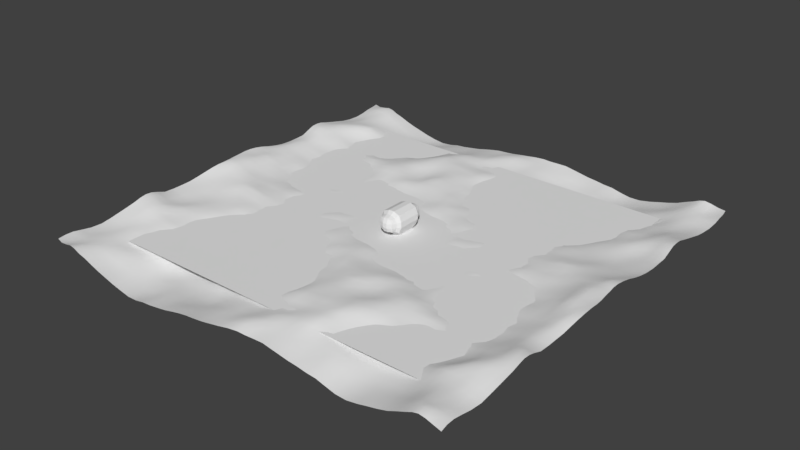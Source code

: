 # Source: 1.blend  (saved by Blender 2.79.0; exported with 4.5.12 LTS)
import bpy
from mathutils import Matrix  # noqa: F401  (used for matrix-valued properties, if any)

bpy.ops.wm.read_factory_settings(use_empty=True)
scene = bpy.context.scene
scene.name = 'Scene'

# ---- collections
col_collection_1 = bpy.data.collections.new('Collection 1'); scene.collection.children.link(col_collection_1)

# ---- world
world_world = bpy.data.worlds.new('World'); scene.world = world_world
world_world.color = (0.05088, 0.05088, 0.05088)
world_world.use_sun_shadow = False
world_world.sun_shadow_jitter_overblur = 0.0
world_world.cycles.sampling_method = 'MANUAL'

# ---- meshes
me_plane_003 = bpy.data.meshes.new('Plane.003')
me_plane_003.from_pydata([(-1.0, -1.0, 0.0), (1.0, -1.0, 0.0), (-1.0, 1.0, 0.0), (1.0, 1.0, 0.0)], [], [(0, 1, 3, 2)])
_uv = me_plane_003.uv_layers.new(name='UVMap')
_uv.uv.foreach_set('vector', [0.0001, 9.998e-05, 0.9999, 9.998e-05, 0.9999, 0.9999, 9.998e-05, 0.9999])
me_plane_003.use_remesh_preserve_volume = False
me_plane_003.use_remesh_preserve_attributes = False
me_plane_003.use_mirror_vertex_groups = False
me_plane_003.update()
me_plane_001 = bpy.data.meshes.new('Plane.001')
me_plane_001.from_pydata([(-1.0, -1.0, 0.0), (1.0, -1.0, 0.0), (-1.0, 1.0, 0.0), (1.0, 1.0, 0.0)], [], [(0, 1, 3, 2)])
_uv = me_plane_001.uv_layers.new(name='UVMap')
_uv.uv.foreach_set('vector', [0.0, 0.0, 0.0, 0.0, 0.0, 0.0, 0.0, 0.0])
me_plane_001.use_remesh_preserve_volume = False
me_plane_001.use_remesh_preserve_attributes = False
me_plane_001.use_mirror_vertex_groups = False
me_plane_001.update()
me_cube_003 = bpy.data.meshes.new('Cube.003')
me_cube_003.from_pydata([(1.019, 1.37, 0.4521), (0.3227, 1.37, 0.1636), (-1.308, 1.37, 1.794), (-1.019, 1.37, 2.49), (-0.3227, 1.37, 2.779), (-1.308, 1.37, 1.148), (-1.019, 1.37, 0.4521), (-0.3227, 1.37, 0.1636), (-0.2468, -1.747, 0.4712), (-0.2468, -2.5, 1.224), (-1.0, -1.747, 1.224), (-0.2468, -2.279, 0.6918), (-0.6817, -2.182, 0.7895), (-0.7794, -2.279, 1.224), (-0.7794, -1.747, 0.6918), (-0.2468, -2.5, 1.718), (-0.2468, -1.747, 2.471), (-1.0, -1.747, 1.718), (-0.2468, -2.279, 2.251), (-0.6817, -2.182, 2.153), (-0.7794, -1.747, 2.251), (-0.7794, -2.279, 1.718), (-0.2468, 1.747, 0.4712), (-1.0, 1.747, 1.224), (-0.2468, 2.5, 1.224), (-0.7794, 1.747, 0.6918), (-0.6817, 2.182, 0.7895), (-0.7794, 2.279, 1.224), (-0.2468, 2.279, 0.6918), (-0.2468, 1.747, 2.471), (-0.2468, 2.5, 1.718), (-1.0, 1.747, 1.718), (-0.2468, 2.279, 2.251), (-0.6817, 2.182, 2.153), (-0.7794, 2.279, 1.718), (-0.7794, 1.747, 2.251), (0.2468, -1.747, 0.4712), (1.0, -1.747, 1.224), (0.2468, -2.5, 1.224), (0.7794, -1.747, 0.6918), (0.6817, -2.182, 0.7895), (0.7794, -2.279, 1.224), (0.2468, -2.279, 0.6918), (0.2468, -1.747, 2.471), (0.2468, -2.5, 1.718), (1.0, -1.747, 1.718), (0.2468, -2.279, 2.251), (0.6817, -2.182, 2.153), (0.7794, -2.279, 1.718), (0.7794, -1.747, 2.251), (0.2468, 1.747, 0.4712), (0.2468, 2.5, 1.224), (1.0, 1.747, 1.224), (0.2468, 2.279, 0.6918), (0.6817, 2.182, 0.7895), (0.7794, 2.279, 1.224), (0.7794, 1.747, 0.6918), (0.2468, 1.747, 2.471), (1.0, 1.747, 1.718), (0.2468, 2.5, 1.718), (0.7794, 1.747, 2.251), (0.6817, 2.182, 2.153), (0.7794, 2.279, 1.718), (0.2468, 2.279, 2.251), (1.308, 1.37, 1.148), (0.3227, 1.37, 2.779), (1.019, 1.37, 2.49), (1.308, 1.37, 1.794), (1.308, -1.37, 1.794), (1.019, -1.37, 2.49), (0.3227, -1.37, 0.1636), (-0.3227, -1.37, 2.779), (-1.019, -1.37, 0.4521), (-1.308, -1.37, 1.148), (-0.3227, -1.37, 0.1636), (-1.019, -1.37, 2.49), (-1.308, -1.37, 1.794), (1.019, -1.37, 0.4521), (1.308, -1.37, 1.148), (0.3227, -1.37, 2.779), (-1.0, -1.0, -0.5), (-1.0, 1.0, -0.5), (1.0, -1.0, -0.5), (1.0, 1.0, -0.5), (0.9002, 1.0, 0.1636), (0.9002, -1.0, 0.1636), (-0.9002, 1.0, 0.1636), (-0.9002, -1.0, 0.1636)], [], [(44, 9, 38), (68, 37, 78), (50, 7, 22), (71, 43, 79), (2, 23, 5), (30, 51, 24), (8, 12, 14), (9, 12, 11), (10, 12, 13), (15, 19, 21), (16, 19, 18), (17, 19, 20), (22, 26, 28), (23, 26, 25), (24, 26, 27), (29, 33, 35), (30, 33, 32), (31, 33, 34), (36, 40, 42), (37, 40, 39), (38, 40, 41), (43, 47, 49), (44, 47, 46), (45, 47, 48), (50, 54, 56), (51, 54, 53), (52, 54, 55), (57, 61, 63), (58, 61, 60), (59, 61, 62), (74, 14, 72), (14, 73, 72), (15, 13, 9), (21, 10, 13), (4, 35, 3), (35, 2, 3), (24, 34, 30), (34, 23, 31), (22, 53, 50), (28, 51, 53), (57, 32, 29), (63, 30, 32), (58, 55, 62), (55, 59, 62), (1, 56, 0), (56, 64, 0), (79, 49, 69), (49, 68, 69), (38, 48, 44), (48, 37, 45), (36, 11, 8), (42, 9, 11), (16, 46, 43), (18, 44, 46), (70, 8, 74), (60, 67, 58), (65, 60, 57), (0, 78, 77), (44, 15, 9), (3, 76, 75), (4, 75, 71), (25, 5, 23), (7, 25, 22), (76, 5, 73), (29, 65, 57), (58, 64, 52), (17, 73, 10), (71, 20, 16), (20, 76, 17), (70, 39, 36), (39, 78, 37), (7, 84, 86), (69, 67, 66), (65, 69, 66), (72, 5, 6), (84, 82, 83), (4, 79, 65), (67, 78, 64), (86, 72, 6), (86, 83, 81), (85, 0, 77), (82, 87, 80), (83, 80, 81), (85, 74, 87), (87, 81, 80), (68, 45, 37), (50, 1, 7), (71, 16, 43), (2, 31, 23), (30, 59, 51), (8, 11, 12), (9, 13, 12), (10, 14, 12), (15, 18, 19), (16, 20, 19), (17, 21, 19), (22, 25, 26), (23, 27, 26), (24, 28, 26), (29, 32, 33), (30, 34, 33), (31, 35, 33), (36, 39, 40), (37, 41, 40), (38, 42, 40), (43, 46, 47), (44, 48, 47), (45, 49, 47), (50, 53, 54), (51, 55, 54), (52, 56, 54), (57, 60, 61), (58, 62, 61), (59, 63, 61), (74, 8, 14), (14, 10, 73), (15, 21, 13), (21, 17, 10), (4, 29, 35), (35, 31, 2), (24, 27, 34), (34, 27, 23), (22, 28, 53), (28, 24, 51), (57, 63, 32), (63, 59, 30), (58, 52, 55), (55, 51, 59), (1, 50, 56), (56, 52, 64), (79, 43, 49), (49, 45, 68), (38, 41, 48), (48, 41, 37), (36, 42, 11), (42, 38, 9), (16, 18, 46), (18, 15, 44), (70, 36, 8), (60, 66, 67), (65, 66, 60), (0, 64, 78), (3, 2, 76), (4, 3, 75), (25, 6, 5), (7, 6, 25), (76, 2, 5), (29, 4, 65), (58, 67, 64), (17, 76, 73), (71, 75, 20), (20, 75, 76), (70, 77, 39), (39, 77, 78), (7, 1, 84), (69, 68, 67), (65, 79, 69), (72, 73, 5), (84, 85, 82), (4, 71, 79), (67, 68, 78), (87, 74, 72), (6, 7, 86), (86, 87, 72), (86, 84, 83), (84, 1, 0), (77, 70, 85), (85, 84, 0), (82, 85, 87), (83, 82, 80), (85, 70, 74), (87, 86, 81)])
me_cube_003.use_remesh_preserve_volume = False
me_cube_003.use_remesh_preserve_attributes = False
me_cube_003.use_mirror_vertex_groups = False
me_cube_003.update()

# ---- objects
ob_bake = bpy.data.objects.new('bake', me_plane_003)
ob_ocean = bpy.data.objects.new('ocean', me_plane_001)
ob_cube_001 = bpy.data.objects.new('Cube.001', me_cube_003)

# ---- transforms, parenting, visibility, modifiers, constraints
ob_bake.location = (0.0, 0.0, 0.0)
ob_bake.scale = (20.0, 20.0, 20.0)
ob_bake.lineart.crease_threshold = 0.0
ob_ocean.location = (0.0, 0.0, 0.0)
ob_ocean.lineart.crease_threshold = 0.0
_m = ob_ocean.modifiers.new('Ocean', 'OCEAN')
_m.wave_scale = 2.85
_m.time = 19.75
_m.frame_end = 20
_m = ob_ocean.modifiers.new('Ocean.001', 'OCEAN')
_m.geometry_mode = 'DISPLACE'
_m.wave_scale = 0.15
_m.time = 24.75
_m.frame_end = 20
ob_cube_001.location = (0.0, 0.0, 0.0)
ob_cube_001.hide_viewport = True
ob_cube_001.lineart.crease_threshold = 0.0

# ---- collection membership
col_collection_1.objects.link(ob_bake)
col_collection_1.objects.link(ob_ocean)
col_collection_1.objects.link(ob_cube_001)

# ---- scene / render settings (as saved in the file)
scene.frame_start = 1; scene.frame_end = 20; scene.frame_set(20)
scene.render.engine = 'BLENDER_EEVEE_NEXT'
scene.render.resolution_percentage = 50
scene.render.dither_intensity = 0.0
scene.render.use_bake_selected_to_active = True
scene.cycles.use_denoising = False
scene.cycles.samples = 128
scene.cycles.sampling_pattern = 'TABULATED_SOBOL'
scene.cycles.use_adaptive_sampling = False
scene.cycles.use_light_tree = False
scene.cycles.blur_glossy = 0.0
scene.cycles.sample_clamp_indirect = 0.0
scene.view_settings.view_transform = 'Standard'
bpy.context.view_layer.update()

# ---- added for rendering (the .blend has no active camera and no usable light): camera, sun
cam_auto = bpy.data.cameras.new('AutoCamera')
cam_auto.lens = 50.0
cam_auto.sensor_width = 36.0
cam_auto.clip_end = 1174.0
ob_auto_camera = bpy.data.objects.new('AutoCamera', cam_auto)
scene.collection.objects.link(ob_auto_camera)
ob_auto_camera.location = (66.895, -80.274, 54.0752)
ob_auto_camera.rotation_euler = (1.09748, -7.21219e-08, 0.694738)
scene.camera = ob_auto_camera
light_auto_sun = bpy.data.lights.new('AutoSun', 'SUN')
light_auto_sun.energy = 3.0
light_auto_sun.angle = 0.0523599
ob_auto_sun = bpy.data.objects.new('AutoSun', light_auto_sun)
scene.collection.objects.link(ob_auto_sun)
ob_auto_sun.rotation_euler = (0.872665, 0.174533, 0.523599)
bpy.context.view_layer.update()
